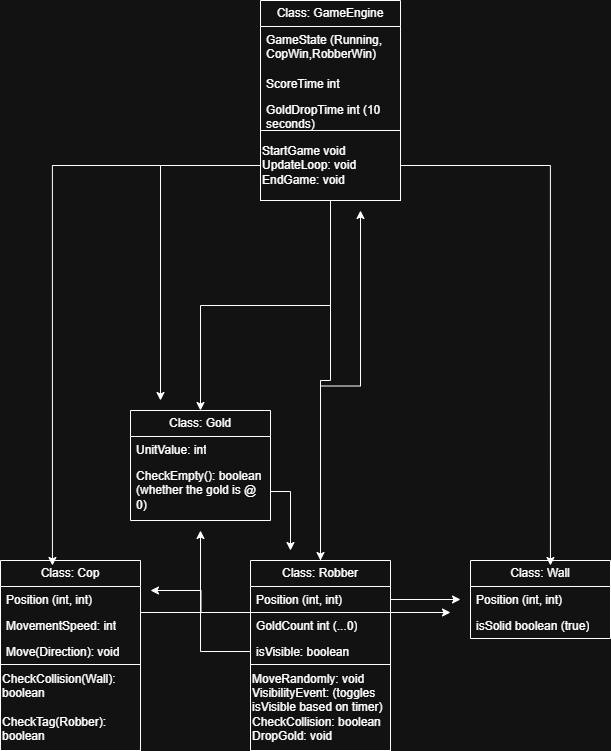

The diagram above was exported from draw.io. Its source (the exported page's mxGraphModel, read from the mxfile embedded in the PNG):
<mxGraphModel dx="1426" dy="743" grid="1" gridSize="10" guides="1" tooltips="1" connect="1" arrows="1" fold="1" page="1" pageScale="1" pageWidth="850" pageHeight="1100" math="0" shadow="0">
  <root>
    <mxCell id="0" />
    <mxCell id="1" parent="0" />
    <mxCell id="u-BwSqzJVFst449FPA3q-19" style="edgeStyle=orthogonalEdgeStyle;rounded=0;orthogonalLoop=1;jettySize=auto;html=1;" parent="1" source="09q1Vb61x6VM2X9D5bEO-11" edge="1">
      <mxGeometry relative="1" as="geometry">
        <mxPoint x="570" y="802" as="targetPoint" />
      </mxGeometry>
    </mxCell>
    <mxCell id="09q1Vb61x6VM2X9D5bEO-11" value="Class: Cop" style="swimlane;fontStyle=0;childLayout=stackLayout;horizontal=1;startSize=26;fillColor=none;horizontalStack=0;resizeParent=1;resizeParentMax=0;resizeLast=0;collapsible=1;marginBottom=0;whiteSpace=wrap;html=1;" parent="1" vertex="1">
      <mxGeometry x="120" y="750" width="140" height="104" as="geometry" />
    </mxCell>
    <mxCell id="09q1Vb61x6VM2X9D5bEO-12" value="Position (int, int)&lt;div&gt;&lt;br/&gt;&lt;/div&gt;" style="text;strokeColor=none;fillColor=none;align=left;verticalAlign=top;spacingLeft=4;spacingRight=4;overflow=hidden;rotatable=0;points=[[0,0.5],[1,0.5]];portConstraint=eastwest;whiteSpace=wrap;html=1;" parent="09q1Vb61x6VM2X9D5bEO-11" vertex="1">
      <mxGeometry y="26" width="140" height="26" as="geometry" />
    </mxCell>
    <mxCell id="09q1Vb61x6VM2X9D5bEO-13" value="MovementSpeed: int" style="text;strokeColor=none;fillColor=none;align=left;verticalAlign=top;spacingLeft=4;spacingRight=4;overflow=hidden;rotatable=0;points=[[0,0.5],[1,0.5]];portConstraint=eastwest;whiteSpace=wrap;html=1;" parent="09q1Vb61x6VM2X9D5bEO-11" vertex="1">
      <mxGeometry y="52" width="140" height="26" as="geometry" />
    </mxCell>
    <mxCell id="09q1Vb61x6VM2X9D5bEO-14" value="Move(Direction): void" style="text;strokeColor=none;fillColor=none;align=left;verticalAlign=top;spacingLeft=4;spacingRight=4;overflow=hidden;rotatable=0;points=[[0,0.5],[1,0.5]];portConstraint=eastwest;whiteSpace=wrap;html=1;" parent="09q1Vb61x6VM2X9D5bEO-11" vertex="1">
      <mxGeometry y="78" width="140" height="26" as="geometry" />
    </mxCell>
    <mxCell id="09q1Vb61x6VM2X9D5bEO-17" value="CheckCollision(Wall): boolean&lt;br&gt;&lt;br&gt;CheckTag(Robber): boolean" style="rounded=0;whiteSpace=wrap;html=1;align=left;" parent="1" vertex="1">
      <mxGeometry x="120" y="854" width="140" height="86" as="geometry" />
    </mxCell>
    <mxCell id="u-BwSqzJVFst449FPA3q-18" style="edgeStyle=orthogonalEdgeStyle;rounded=0;orthogonalLoop=1;jettySize=auto;html=1;" parent="1" source="09q1Vb61x6VM2X9D5bEO-18" edge="1">
      <mxGeometry relative="1" as="geometry">
        <mxPoint x="480" y="400" as="targetPoint" />
      </mxGeometry>
    </mxCell>
    <mxCell id="u-BwSqzJVFst449FPA3q-21" style="edgeStyle=orthogonalEdgeStyle;rounded=0;orthogonalLoop=1;jettySize=auto;html=1;" parent="1" source="09q1Vb61x6VM2X9D5bEO-18" edge="1">
      <mxGeometry relative="1" as="geometry">
        <mxPoint x="270" y="780" as="targetPoint" />
      </mxGeometry>
    </mxCell>
    <mxCell id="09q1Vb61x6VM2X9D5bEO-18" value="Class: Robber" style="swimlane;fontStyle=0;childLayout=stackLayout;horizontal=1;startSize=26;fillColor=none;horizontalStack=0;resizeParent=1;resizeParentMax=0;resizeLast=0;collapsible=1;marginBottom=0;whiteSpace=wrap;html=1;" parent="1" vertex="1">
      <mxGeometry x="370" y="750" width="140" height="104" as="geometry" />
    </mxCell>
    <mxCell id="u-BwSqzJVFst449FPA3q-20" style="edgeStyle=orthogonalEdgeStyle;rounded=0;orthogonalLoop=1;jettySize=auto;html=1;" parent="09q1Vb61x6VM2X9D5bEO-18" source="09q1Vb61x6VM2X9D5bEO-19" edge="1">
      <mxGeometry relative="1" as="geometry">
        <mxPoint x="210" y="39" as="targetPoint" />
      </mxGeometry>
    </mxCell>
    <mxCell id="09q1Vb61x6VM2X9D5bEO-19" value="Position (int, int)" style="text;strokeColor=none;fillColor=none;align=left;verticalAlign=top;spacingLeft=4;spacingRight=4;overflow=hidden;rotatable=0;points=[[0,0.5],[1,0.5]];portConstraint=eastwest;whiteSpace=wrap;html=1;" parent="09q1Vb61x6VM2X9D5bEO-18" vertex="1">
      <mxGeometry y="26" width="140" height="26" as="geometry" />
    </mxCell>
    <mxCell id="09q1Vb61x6VM2X9D5bEO-20" value="GoldCount int (...0)" style="text;strokeColor=none;fillColor=none;align=left;verticalAlign=top;spacingLeft=4;spacingRight=4;overflow=hidden;rotatable=0;points=[[0,0.5],[1,0.5]];portConstraint=eastwest;whiteSpace=wrap;html=1;" parent="09q1Vb61x6VM2X9D5bEO-18" vertex="1">
      <mxGeometry y="52" width="140" height="26" as="geometry" />
    </mxCell>
    <mxCell id="u-BwSqzJVFst449FPA3q-22" style="edgeStyle=orthogonalEdgeStyle;rounded=0;orthogonalLoop=1;jettySize=auto;html=1;" parent="09q1Vb61x6VM2X9D5bEO-18" source="09q1Vb61x6VM2X9D5bEO-21" edge="1">
      <mxGeometry relative="1" as="geometry">
        <mxPoint x="-50" y="-30" as="targetPoint" />
      </mxGeometry>
    </mxCell>
    <mxCell id="09q1Vb61x6VM2X9D5bEO-21" value="isVisible: boolean" style="text;strokeColor=none;fillColor=none;align=left;verticalAlign=top;spacingLeft=4;spacingRight=4;overflow=hidden;rotatable=0;points=[[0,0.5],[1,0.5]];portConstraint=eastwest;whiteSpace=wrap;html=1;" parent="09q1Vb61x6VM2X9D5bEO-18" vertex="1">
      <mxGeometry y="78" width="140" height="26" as="geometry" />
    </mxCell>
    <mxCell id="09q1Vb61x6VM2X9D5bEO-22" value="MoveRandomly: void&lt;div&gt;VisibilityEvent: (toggles isVisible based on timer)&lt;br&gt;CheckCollision: boolean&lt;br&gt;DropGold: void&lt;/div&gt;" style="rounded=0;whiteSpace=wrap;html=1;align=left;" parent="1" vertex="1">
      <mxGeometry x="370" y="854" width="140" height="86" as="geometry" />
    </mxCell>
    <mxCell id="09q1Vb61x6VM2X9D5bEO-23" value="Class: Wall" style="swimlane;fontStyle=0;childLayout=stackLayout;horizontal=1;startSize=26;fillColor=none;horizontalStack=0;resizeParent=1;resizeParentMax=0;resizeLast=0;collapsible=1;marginBottom=0;whiteSpace=wrap;html=1;" parent="1" vertex="1">
      <mxGeometry x="590" y="750" width="140" height="78" as="geometry" />
    </mxCell>
    <mxCell id="09q1Vb61x6VM2X9D5bEO-24" value="Position (int, int)" style="text;strokeColor=none;fillColor=none;align=left;verticalAlign=top;spacingLeft=4;spacingRight=4;overflow=hidden;rotatable=0;points=[[0,0.5],[1,0.5]];portConstraint=eastwest;whiteSpace=wrap;html=1;" parent="09q1Vb61x6VM2X9D5bEO-23" vertex="1">
      <mxGeometry y="26" width="140" height="26" as="geometry" />
    </mxCell>
    <mxCell id="09q1Vb61x6VM2X9D5bEO-25" value="isSolid boolean (true)" style="text;strokeColor=none;fillColor=none;align=left;verticalAlign=top;spacingLeft=4;spacingRight=4;overflow=hidden;rotatable=0;points=[[0,0.5],[1,0.5]];portConstraint=eastwest;whiteSpace=wrap;html=1;" parent="09q1Vb61x6VM2X9D5bEO-23" vertex="1">
      <mxGeometry y="52" width="140" height="26" as="geometry" />
    </mxCell>
    <mxCell id="u-BwSqzJVFst449FPA3q-1" value="Class: Gold" style="swimlane;fontStyle=0;childLayout=stackLayout;horizontal=1;startSize=26;fillColor=none;horizontalStack=0;resizeParent=1;resizeParentMax=0;resizeLast=0;collapsible=1;marginBottom=0;whiteSpace=wrap;html=1;" parent="1" vertex="1">
      <mxGeometry x="250" y="600" width="140" height="110" as="geometry" />
    </mxCell>
    <mxCell id="u-BwSqzJVFst449FPA3q-2" value="UnitValue: int" style="text;strokeColor=none;fillColor=none;align=left;verticalAlign=top;spacingLeft=4;spacingRight=4;overflow=hidden;rotatable=0;points=[[0,0.5],[1,0.5]];portConstraint=eastwest;whiteSpace=wrap;html=1;" parent="u-BwSqzJVFst449FPA3q-1" vertex="1">
      <mxGeometry y="26" width="140" height="26" as="geometry" />
    </mxCell>
    <mxCell id="u-BwSqzJVFst449FPA3q-23" style="edgeStyle=orthogonalEdgeStyle;rounded=0;orthogonalLoop=1;jettySize=auto;html=1;" parent="u-BwSqzJVFst449FPA3q-1" source="u-BwSqzJVFst449FPA3q-3" edge="1">
      <mxGeometry relative="1" as="geometry">
        <mxPoint x="160" y="140" as="targetPoint" />
      </mxGeometry>
    </mxCell>
    <mxCell id="u-BwSqzJVFst449FPA3q-3" value="CheckEmpty(): boolean&lt;br&gt;(whether the gold is @ 0)" style="text;strokeColor=none;fillColor=none;align=left;verticalAlign=top;spacingLeft=4;spacingRight=4;overflow=hidden;rotatable=0;points=[[0,0.5],[1,0.5]];portConstraint=eastwest;whiteSpace=wrap;html=1;" parent="u-BwSqzJVFst449FPA3q-1" vertex="1">
      <mxGeometry y="52" width="140" height="58" as="geometry" />
    </mxCell>
    <mxCell id="u-BwSqzJVFst449FPA3q-5" value="Class: GameEngine" style="swimlane;fontStyle=0;childLayout=stackLayout;horizontal=1;startSize=26;fillColor=none;horizontalStack=0;resizeParent=1;resizeParentMax=0;resizeLast=0;collapsible=1;marginBottom=0;whiteSpace=wrap;html=1;" parent="1" vertex="1">
      <mxGeometry x="380" y="190" width="140" height="130" as="geometry" />
    </mxCell>
    <mxCell id="u-BwSqzJVFst449FPA3q-6" value="GameState (Running, CopWin,RobberWin)" style="text;strokeColor=none;fillColor=none;align=left;verticalAlign=top;spacingLeft=4;spacingRight=4;overflow=hidden;rotatable=0;points=[[0,0.5],[1,0.5]];portConstraint=eastwest;whiteSpace=wrap;html=1;" parent="u-BwSqzJVFst449FPA3q-5" vertex="1">
      <mxGeometry y="26" width="140" height="44" as="geometry" />
    </mxCell>
    <mxCell id="u-BwSqzJVFst449FPA3q-7" value="ScoreTime int" style="text;strokeColor=none;fillColor=none;align=left;verticalAlign=top;spacingLeft=4;spacingRight=4;overflow=hidden;rotatable=0;points=[[0,0.5],[1,0.5]];portConstraint=eastwest;whiteSpace=wrap;html=1;" parent="u-BwSqzJVFst449FPA3q-5" vertex="1">
      <mxGeometry y="70" width="140" height="26" as="geometry" />
    </mxCell>
    <mxCell id="u-BwSqzJVFst449FPA3q-8" value="GoldDropTime int (10 seconds)" style="text;strokeColor=none;fillColor=none;align=left;verticalAlign=top;spacingLeft=4;spacingRight=4;overflow=hidden;rotatable=0;points=[[0,0.5],[1,0.5]];portConstraint=eastwest;whiteSpace=wrap;html=1;" parent="u-BwSqzJVFst449FPA3q-5" vertex="1">
      <mxGeometry y="96" width="140" height="34" as="geometry" />
    </mxCell>
    <mxCell id="u-BwSqzJVFst449FPA3q-14" style="edgeStyle=orthogonalEdgeStyle;rounded=0;orthogonalLoop=1;jettySize=auto;html=1;" parent="1" source="u-BwSqzJVFst449FPA3q-13" target="u-BwSqzJVFst449FPA3q-1" edge="1">
      <mxGeometry relative="1" as="geometry" />
    </mxCell>
    <mxCell id="u-BwSqzJVFst449FPA3q-16" style="edgeStyle=orthogonalEdgeStyle;rounded=0;orthogonalLoop=1;jettySize=auto;html=1;entryX=0.5;entryY=0;entryDx=0;entryDy=0;" parent="1" source="u-BwSqzJVFst449FPA3q-13" target="09q1Vb61x6VM2X9D5bEO-18" edge="1">
      <mxGeometry relative="1" as="geometry" />
    </mxCell>
    <mxCell id="u-BwSqzJVFst449FPA3q-24" style="edgeStyle=orthogonalEdgeStyle;rounded=0;orthogonalLoop=1;jettySize=auto;html=1;" parent="1" source="u-BwSqzJVFst449FPA3q-13" edge="1">
      <mxGeometry relative="1" as="geometry">
        <mxPoint x="280" y="590" as="targetPoint" />
      </mxGeometry>
    </mxCell>
    <mxCell id="u-BwSqzJVFst449FPA3q-13" value="StartGame void&lt;br&gt;UpdateLoop: void&lt;br&gt;EndGame: void" style="rounded=0;whiteSpace=wrap;html=1;align=left;" parent="1" vertex="1">
      <mxGeometry x="380" y="320" width="140" height="70" as="geometry" />
    </mxCell>
    <mxCell id="u-BwSqzJVFst449FPA3q-15" style="edgeStyle=orthogonalEdgeStyle;rounded=0;orthogonalLoop=1;jettySize=auto;html=1;entryX=0.371;entryY=0.048;entryDx=0;entryDy=0;entryPerimeter=0;" parent="1" source="u-BwSqzJVFst449FPA3q-13" target="09q1Vb61x6VM2X9D5bEO-11" edge="1">
      <mxGeometry relative="1" as="geometry" />
    </mxCell>
    <mxCell id="u-BwSqzJVFst449FPA3q-17" style="edgeStyle=orthogonalEdgeStyle;rounded=0;orthogonalLoop=1;jettySize=auto;html=1;entryX=0.571;entryY=0.064;entryDx=0;entryDy=0;entryPerimeter=0;" parent="1" source="u-BwSqzJVFst449FPA3q-13" target="09q1Vb61x6VM2X9D5bEO-23" edge="1">
      <mxGeometry relative="1" as="geometry" />
    </mxCell>
  </root>
</mxGraphModel>